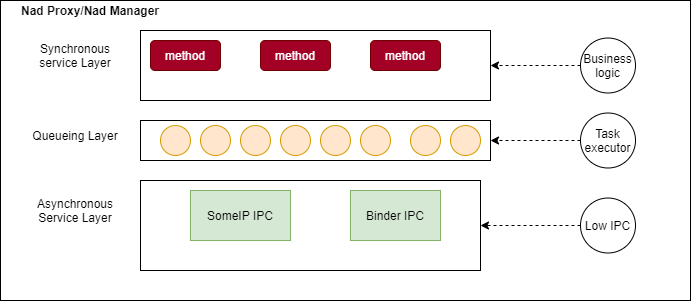

The diagram above was exported from draw.io. Its source (the exported page's mxGraphModel, read from the mxfile embedded in the PNG):
<mxGraphModel dx="1086" dy="966" grid="1" gridSize="10" guides="1" tooltips="1" connect="1" arrows="1" fold="1" page="1" pageScale="1" pageWidth="850" pageHeight="1100" math="0" shadow="0">
  <root>
    <mxCell id="h2e4WKhwI2DOZqmXHmij-0" />
    <mxCell id="h2e4WKhwI2DOZqmXHmij-1" parent="h2e4WKhwI2DOZqmXHmij-0" />
    <mxCell id="JaL6aNrITQM8hAkNiYwr-1" value="" style="rounded=0;whiteSpace=wrap;html=1;" parent="h2e4WKhwI2DOZqmXHmij-1" vertex="1">
      <mxGeometry x="120" y="40" width="690" height="300" as="geometry" />
    </mxCell>
    <mxCell id="JaL6aNrITQM8hAkNiYwr-2" value="method" style="rounded=1;whiteSpace=wrap;html=1;fillColor=#a20025;strokeColor=#6F0000;fontColor=#ffffff;" parent="h2e4WKhwI2DOZqmXHmij-1" vertex="1">
      <mxGeometry x="270" y="80" width="70" height="30" as="geometry" />
    </mxCell>
    <mxCell id="JaL6aNrITQM8hAkNiYwr-3" value="method" style="rounded=1;whiteSpace=wrap;html=1;fillColor=#a20025;strokeColor=#6F0000;fontColor=#ffffff;" parent="h2e4WKhwI2DOZqmXHmij-1" vertex="1">
      <mxGeometry x="380" y="80" width="70" height="30" as="geometry" />
    </mxCell>
    <mxCell id="JaL6aNrITQM8hAkNiYwr-4" value="method" style="rounded=1;whiteSpace=wrap;html=1;fillColor=#a20025;strokeColor=#6F0000;fontColor=#ffffff;" parent="h2e4WKhwI2DOZqmXHmij-1" vertex="1">
      <mxGeometry x="490" y="80" width="70" height="30" as="geometry" />
    </mxCell>
    <mxCell id="JaL6aNrITQM8hAkNiYwr-6" value="" style="rounded=0;whiteSpace=wrap;html=1;" parent="h2e4WKhwI2DOZqmXHmij-1" vertex="1">
      <mxGeometry x="260" y="160" width="350" height="40" as="geometry" />
    </mxCell>
    <mxCell id="JaL6aNrITQM8hAkNiYwr-7" value="" style="ellipse;whiteSpace=wrap;html=1;aspect=fixed;fillColor=#ffe6cc;strokeColor=#d79b00;" parent="h2e4WKhwI2DOZqmXHmij-1" vertex="1">
      <mxGeometry x="280" y="165" width="30" height="30" as="geometry" />
    </mxCell>
    <mxCell id="JaL6aNrITQM8hAkNiYwr-8" value="" style="ellipse;whiteSpace=wrap;html=1;aspect=fixed;fillColor=#ffe6cc;strokeColor=#d79b00;" parent="h2e4WKhwI2DOZqmXHmij-1" vertex="1">
      <mxGeometry x="320" y="165" width="30" height="30" as="geometry" />
    </mxCell>
    <mxCell id="JaL6aNrITQM8hAkNiYwr-9" value="" style="ellipse;whiteSpace=wrap;html=1;aspect=fixed;fillColor=#ffe6cc;strokeColor=#d79b00;" parent="h2e4WKhwI2DOZqmXHmij-1" vertex="1">
      <mxGeometry x="360" y="165" width="30" height="30" as="geometry" />
    </mxCell>
    <mxCell id="JaL6aNrITQM8hAkNiYwr-10" value="" style="ellipse;whiteSpace=wrap;html=1;aspect=fixed;fillColor=#ffe6cc;strokeColor=#d79b00;" parent="h2e4WKhwI2DOZqmXHmij-1" vertex="1">
      <mxGeometry x="400" y="165" width="30" height="30" as="geometry" />
    </mxCell>
    <mxCell id="JaL6aNrITQM8hAkNiYwr-11" value="" style="ellipse;whiteSpace=wrap;html=1;aspect=fixed;fillColor=#ffe6cc;strokeColor=#d79b00;" parent="h2e4WKhwI2DOZqmXHmij-1" vertex="1">
      <mxGeometry x="440" y="165" width="30" height="30" as="geometry" />
    </mxCell>
    <mxCell id="JaL6aNrITQM8hAkNiYwr-12" value="" style="ellipse;whiteSpace=wrap;html=1;aspect=fixed;fillColor=#ffe6cc;strokeColor=#d79b00;" parent="h2e4WKhwI2DOZqmXHmij-1" vertex="1">
      <mxGeometry x="480" y="165" width="30" height="30" as="geometry" />
    </mxCell>
    <mxCell id="JaL6aNrITQM8hAkNiYwr-13" value="" style="ellipse;whiteSpace=wrap;html=1;aspect=fixed;fillColor=#ffe6cc;strokeColor=#d79b00;" parent="h2e4WKhwI2DOZqmXHmij-1" vertex="1">
      <mxGeometry x="530" y="165" width="30" height="30" as="geometry" />
    </mxCell>
    <mxCell id="JaL6aNrITQM8hAkNiYwr-14" value="" style="ellipse;whiteSpace=wrap;html=1;aspect=fixed;fillColor=#ffe6cc;strokeColor=#d79b00;" parent="h2e4WKhwI2DOZqmXHmij-1" vertex="1">
      <mxGeometry x="570" y="165" width="30" height="30" as="geometry" />
    </mxCell>
    <mxCell id="JaL6aNrITQM8hAkNiYwr-15" value="SomeIP IPC" style="rounded=0;whiteSpace=wrap;html=1;fillColor=#d5e8d4;strokeColor=#82b366;" parent="h2e4WKhwI2DOZqmXHmij-1" vertex="1">
      <mxGeometry x="310" y="230" width="100" height="50" as="geometry" />
    </mxCell>
    <mxCell id="JaL6aNrITQM8hAkNiYwr-16" value="Binder IPC" style="rounded=0;whiteSpace=wrap;html=1;fillColor=#d5e8d4;strokeColor=#82b366;" parent="h2e4WKhwI2DOZqmXHmij-1" vertex="1">
      <mxGeometry x="470" y="230" width="90" height="50" as="geometry" />
    </mxCell>
    <mxCell id="JaL6aNrITQM8hAkNiYwr-17" value="Synchronous service Layer" style="text;html=1;strokeColor=none;fillColor=none;align=center;verticalAlign=middle;whiteSpace=wrap;rounded=0;" parent="h2e4WKhwI2DOZqmXHmij-1" vertex="1">
      <mxGeometry x="140" y="85" width="110" height="20" as="geometry" />
    </mxCell>
    <mxCell id="JaL6aNrITQM8hAkNiYwr-18" value="Queueing Layer" style="text;html=1;strokeColor=none;fillColor=none;align=center;verticalAlign=middle;whiteSpace=wrap;rounded=0;" parent="h2e4WKhwI2DOZqmXHmij-1" vertex="1">
      <mxGeometry x="140" y="165" width="110" height="20" as="geometry" />
    </mxCell>
    <mxCell id="JaL6aNrITQM8hAkNiYwr-19" value="Asynchronous Service Layer" style="text;html=1;strokeColor=none;fillColor=none;align=center;verticalAlign=middle;whiteSpace=wrap;rounded=0;" parent="h2e4WKhwI2DOZqmXHmij-1" vertex="1">
      <mxGeometry x="140" y="240" width="110" height="20" as="geometry" />
    </mxCell>
    <mxCell id="JaL6aNrITQM8hAkNiYwr-21" value="&lt;span style=&quot;color: rgba(0 , 0 , 0 , 0) ; font-family: monospace ; font-size: 0px&quot;&gt;%3CmxGraphModel%3E%3Croot%3E%3CmxCell%20id%3D%220%22%2F%3E%3CmxCell%20id%3D%221%22%20parent%3D%220%22%2F%3E%3CmxCell%20id%3D%222%22%20value%3D%22Business%20logic%22%20style%3D%22ellipse%3BwhiteSpace%3Dwrap%3Bhtml%3D1%3Baspect%3Dfixed%3BfillColor%3Dnone%3BgradientColor%3D%23ffffff%3B%22%20vertex%3D%221%22%20parent%3D%221%22%3E%3CmxGeometry%20x%3D%22690%22%20y%3D%2255%22%20width%3D%2255%22%20height%3D%2255%22%20as%3D%22geometry%22%2F%3E%3C%2FmxCell%3E%3C%2Froot%3E%3C%2FmxGraphModel%3E&lt;/span&gt;" style="rounded=0;whiteSpace=wrap;html=1;fillColor=none;gradientColor=#ffffff;" parent="h2e4WKhwI2DOZqmXHmij-1" vertex="1">
      <mxGeometry x="260" y="70" width="350" height="70" as="geometry" />
    </mxCell>
    <mxCell id="JaL6aNrITQM8hAkNiYwr-31" style="edgeStyle=orthogonalEdgeStyle;rounded=1;orthogonalLoop=1;jettySize=auto;html=1;exitX=0;exitY=0.5;exitDx=0;exitDy=0;entryX=1;entryY=0.5;entryDx=0;entryDy=0;dashed=1;" parent="h2e4WKhwI2DOZqmXHmij-1" source="JaL6aNrITQM8hAkNiYwr-24" target="JaL6aNrITQM8hAkNiYwr-21" edge="1">
      <mxGeometry relative="1" as="geometry" />
    </mxCell>
    <mxCell id="JaL6aNrITQM8hAkNiYwr-24" value="Business logic" style="ellipse;whiteSpace=wrap;html=1;aspect=fixed;fillColor=none;gradientColor=#ffffff;" parent="h2e4WKhwI2DOZqmXHmij-1" vertex="1">
      <mxGeometry x="700" y="77.5" width="55" height="55" as="geometry" />
    </mxCell>
    <mxCell id="JaL6aNrITQM8hAkNiYwr-28" style="edgeStyle=orthogonalEdgeStyle;rounded=1;orthogonalLoop=1;jettySize=auto;html=1;exitX=0;exitY=0.5;exitDx=0;exitDy=0;entryX=1;entryY=0.5;entryDx=0;entryDy=0;dashed=1;" parent="h2e4WKhwI2DOZqmXHmij-1" source="JaL6aNrITQM8hAkNiYwr-25" target="JaL6aNrITQM8hAkNiYwr-6" edge="1">
      <mxGeometry relative="1" as="geometry" />
    </mxCell>
    <mxCell id="JaL6aNrITQM8hAkNiYwr-25" value="Task executor" style="ellipse;whiteSpace=wrap;html=1;aspect=fixed;fillColor=none;gradientColor=#ffffff;" parent="h2e4WKhwI2DOZqmXHmij-1" vertex="1">
      <mxGeometry x="700" y="152.5" width="55" height="55" as="geometry" />
    </mxCell>
    <mxCell id="JaL6aNrITQM8hAkNiYwr-29" style="edgeStyle=orthogonalEdgeStyle;rounded=1;orthogonalLoop=1;jettySize=auto;html=1;exitX=0;exitY=0.5;exitDx=0;exitDy=0;entryX=1;entryY=0.5;entryDx=0;entryDy=0;dashed=1;" parent="h2e4WKhwI2DOZqmXHmij-1" source="JaL6aNrITQM8hAkNiYwr-26" target="JaL6aNrITQM8hAkNiYwr-32" edge="1">
      <mxGeometry relative="1" as="geometry">
        <mxPoint x="610" y="265" as="targetPoint" />
      </mxGeometry>
    </mxCell>
    <mxCell id="JaL6aNrITQM8hAkNiYwr-26" value="Low IPC" style="ellipse;whiteSpace=wrap;html=1;aspect=fixed;fillColor=none;gradientColor=#ffffff;" parent="h2e4WKhwI2DOZqmXHmij-1" vertex="1">
      <mxGeometry x="700" y="237.5" width="55" height="55" as="geometry" />
    </mxCell>
    <mxCell id="JaL6aNrITQM8hAkNiYwr-32" value="" style="rounded=0;whiteSpace=wrap;html=1;gradientColor=#ffffff;fillColor=none;" parent="h2e4WKhwI2DOZqmXHmij-1" vertex="1">
      <mxGeometry x="260" y="220" width="340" height="90" as="geometry" />
    </mxCell>
    <mxCell id="JaL6aNrITQM8hAkNiYwr-33" value="&lt;b&gt;Nad Proxy/Nad Manager&lt;/b&gt;" style="text;html=1;strokeColor=none;fillColor=none;align=center;verticalAlign=middle;whiteSpace=wrap;rounded=0;" parent="h2e4WKhwI2DOZqmXHmij-1" vertex="1">
      <mxGeometry x="130" y="40" width="160" height="20" as="geometry" />
    </mxCell>
  </root>
</mxGraphModel>